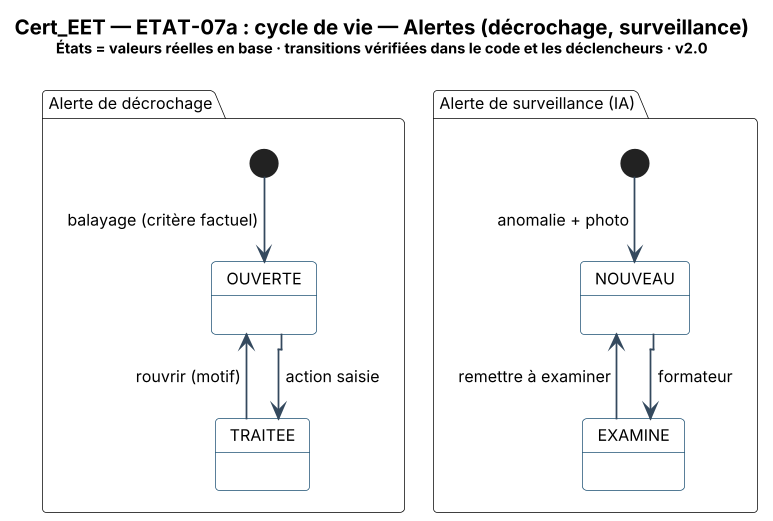

The diagram above was rendered by PlantUML. Its source (embedded in the PNG):
@startuml Cert_EET_ETAT-07a_Etats_Alertes
!include ../_style.puml
!pragma layout elk
skinparam DefaultFontSize 11
skinparam ArrowColor #34495E
skinparam note {
  BackgroundColor #FEF9E7
  BorderColor #B7950B
  FontSize 10
}
skinparam state {
  BackgroundColor #FFFFFF
  BorderColor #1B4F72
}
title <size:14><b>Cert_EET — ETAT-07a : cycle de vie — Alertes (décrochage, surveillance)</b></size>\n<size:10>États = valeurs réelles en base · transitions vérifiées dans le code et les déclencheurs · v2.0</size>

state "Alerte de décrochage" as AD {
  [*] --> OUVERTE : balayage (critère factuel)
  OUVERTE --> TRAITEE : action saisie
  TRAITEE -up-> OUVERTE : rouvrir (motif)
}
state "Alerte de surveillance (IA)" as AS {
  [*] --> NOUVEAU : anomalie + photo
  NOUVEAU --> EXAMINE : formateur
  EXAMINE -up-> NOUVEAU : remettre à examiner
}
@enduml